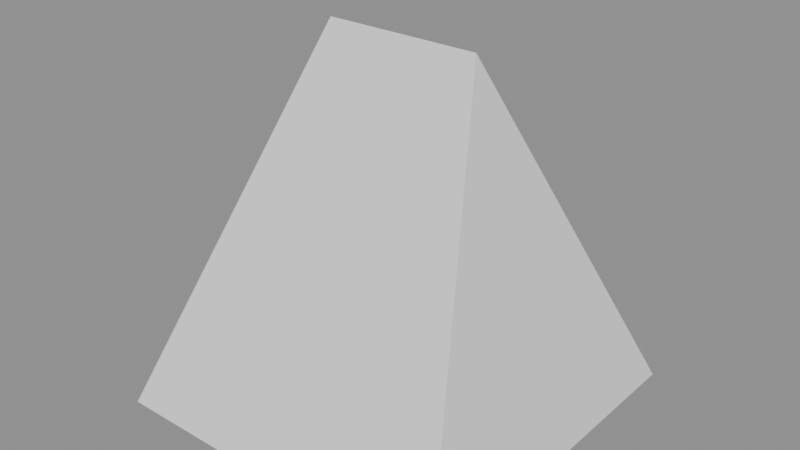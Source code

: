 # Source: roof_hip.blend  (saved by Blender 5.3.31; exported with 4.5.12 LTS)
import bpy
from mathutils import Matrix  # noqa: F401  (used for matrix-valued properties, if any)

bpy.ops.wm.read_factory_settings(use_empty=True)
scene = bpy.context.scene
scene.name = 'Scene'

# ---- meshes
me_h = bpy.data.meshes.new('h')
me_h.from_pydata([(-0.5, -0.5, 0.0), (0.5, -0.5, 0.0), (0.5, 0.5, 0.0), (-0.5, 0.5, 0.0), (-0.22, 0.0, 1.0), (0.22, 0.0, 1.0)], [], [(0, 1, 5, 4), (1, 2, 5), (2, 3, 4, 5), (3, 0, 4)])
me_h.update()

# ---- objects
ob_h = bpy.data.objects.new('h', me_h)

# ---- transforms, parenting, visibility, modifiers, constraints
ob_h.location = (0.0, 0.0, 0.0)

# ---- collection membership
scene.collection.objects.link(ob_h)

# ---- scene / render settings (as saved in the file)
scene.frame_start = 1; scene.frame_end = 250; scene.frame_set(1)
scene.render.engine = 'BLENDER_EEVEE_NEXT'
scene.render.bake_bias = 0.0
scene.render.bake_samples = 0
scene.render.compositor_device = 'GPU'
scene.eevee.use_volume_custom_range = False
scene.eevee.fast_gi_thickness_near = 0.1
scene.eevee.fast_gi_thickness_far = 0.0
scene.eevee.ray_tracing_options.screen_trace_thickness = 0.1
bpy.context.view_layer.update()

# ---- added for rendering (the .blend has no active camera and no usable light): camera, sun + grey world if the file has none
cam_auto = bpy.data.cameras.new('AutoCamera')
cam_auto.lens = 50.0
cam_auto.sensor_width = 36.0
cam_auto.clip_end = 1000.0
ob_auto_camera = bpy.data.objects.new('AutoCamera', cam_auto)
scene.collection.objects.link(ob_auto_camera)
ob_auto_camera.location = (1.60254, -1.92304, 1.78203)
ob_auto_camera.rotation_euler = (1.09748, -7.21219e-08, 0.694738)
scene.camera = ob_auto_camera
light_auto_sun = bpy.data.lights.new('AutoSun', 'SUN')
light_auto_sun.energy = 3.0
light_auto_sun.angle = 0.0523599
ob_auto_sun = bpy.data.objects.new('AutoSun', light_auto_sun)
scene.collection.objects.link(ob_auto_sun)
ob_auto_sun.rotation_euler = (0.872665, 0.174533, 0.523599)
if scene.world is None:
    world_auto = bpy.data.worlds.new('AutoWorld')
    world_auto.color = (0.3, 0.3, 0.3)
    scene.world = world_auto
bpy.context.view_layer.update()
